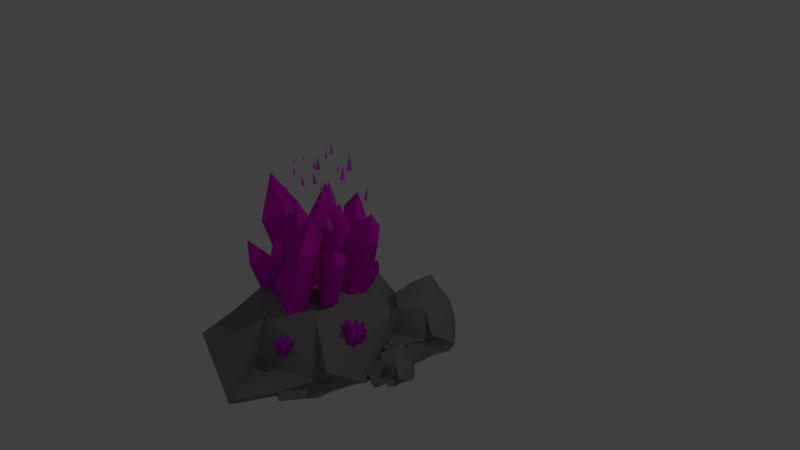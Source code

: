 # Source: ruda.blend  (saved by Blender 2.79.0; exported with 4.5.12 LTS)
import bpy
from mathutils import Matrix  # noqa: F401  (used for matrix-valued properties, if any)

bpy.ops.wm.read_factory_settings(use_empty=True)
scene = bpy.context.scene
scene.name = 'Scene'

# ---- collections
col_collection_1 = bpy.data.collections.new('Collection 1'); scene.collection.children.link(col_collection_1)

# ---- materials (node trees are filled in below, after node groups)
mat_material_004 = bpy.data.materials.new('Material.004')
mat_material_004.alpha_threshold = 0.0
mat_material_004.use_transparent_shadow = False
mat_material_004.diffuse_color = (0.8, 0.07279, 0.7768, 1.0)
mat_material_004.roughness = 0.5
mat_material_002 = bpy.data.materials.new('Material.002')
mat_material_002.alpha_threshold = 0.0
mat_material_002.use_transparent_shadow = False
mat_material_002.diffuse_color = (0.7242, 0.01603, 0.8, 1.0)
mat_material_002.roughness = 0.5
mat_material_001 = bpy.data.materials.new('Material.001')
mat_material_001.alpha_threshold = 0.0
mat_material_001.use_transparent_shadow = False
mat_material_001.diffuse_color = (0.8, 0.007409, 0.6732, 1.0)
mat_material_001.roughness = 0.5
mat_material_003 = bpy.data.materials.new('Material.003')
mat_material_003.alpha_threshold = 0.0
mat_material_003.use_transparent_shadow = False
mat_material_003.diffuse_color = (0.2529, 0.2529, 0.2529, 1.0)
mat_material_003.roughness = 0.5

# ---- material node trees

# ---- world
world_world = bpy.data.worlds.new('World'); scene.world = world_world
world_world.color = (0.05088, 0.05088, 0.05088)
world_world.use_sun_shadow = False
world_world.sun_shadow_jitter_overblur = 0.0
world_world.cycles.sampling_method = 'MANUAL'

# ---- cameras
cam_camera = bpy.data.cameras.new('Camera')
cam_camera.clip_end = 100.0
cam_camera.lens = 35.0
cam_camera.sensor_width = 32.0
cam_camera.sensor_height = 18.0
cam_camera.ortho_scale = 7.314
cam_camera.dof.focus_distance = 0.0
cam_camera.dof.aperture_fstop = 128.0

# ---- lights
light_lamp = bpy.data.lights.new('Lamp', 'POINT')
light_lamp.transmission_factor = 0.0
light_lamp.cutoff_distance = 30.0
light_lamp.energy = 100.0
light_lamp.shadow_buffer_clip_start = 1.001
light_lamp.shadow_soft_size = 0.1
light_lamp.shadow_maximum_resolution = 0.006
light_lamp.use_absolute_resolution = True

# ---- meshes
me_cone_005 = bpy.data.meshes.new('Cone.005')
me_cone_005.from_pydata([(-10.88, -5.744, 8.69), (-10.69, -5.83, 8.743), (-10.72, -6.043, 8.775), (-11.07, -5.727, 9.84), (-10.92, -6.087, 8.741), (-11.02, -5.903, 8.689), (-8.447, -6.668, 7.811), (-8.308, -6.726, 7.842), (-8.327, -6.872, 7.885), (-8.5, -6.554, 8.628), (-8.477, -6.904, 7.879), (-8.551, -6.778, 7.834), (-10.3, -8.32, 7.857), (-10.11, -8.295, 7.89), (-10.03, -8.462, 7.879), (-10.35, -8.58, 8.833), (-10.16, -8.59, 7.839), (-10.33, -8.503, 7.825), (-12.31, -8.305, 8.062), (-12.18, -8.288, 8.086), (-12.12, -8.405, 8.078), (-12.35, -8.488, 8.747), (-12.22, -8.495, 8.05), (-12.33, -8.434, 8.04), (-11.35, -10.14, 8.364), (-11.23, -10.08, 8.379), (-11.14, -10.17, 8.337), (-11.22, -10.45, 8.984), (-11.21, -10.28, 8.297), (-11.34, -10.26, 8.313), (-9.715, -11.19, 8.089), (-9.587, -11.12, 8.096), (-9.478, -11.21, 8.045), (-9.481, -11.51, 8.789), (-9.539, -11.34, 8.006), (-9.686, -11.33, 8.033), (-7.965, -9.936, 7.428), (-7.74, -9.816, 7.441), (-7.558, -9.98, 7.367), (-7.624, -10.44, 8.663), (-7.671, -10.2, 7.308), (-7.922, -10.17, 7.345), (-9.196, -8.715, 8.27), (-8.928, -8.583, 8.279), (-8.721, -8.789, 8.217), (-8.85, -9.171, 9.773), (-8.861, -9.048, 8.17), (-9.154, -9.003, 8.203), (-9.843, -7.294, 8.846), (-9.667, -7.27, 8.875), (-9.596, -7.428, 8.925), (-9.925, -7.196, 9.81), (-9.728, -7.551, 8.926), (-9.881, -7.468, 8.877), (-10.78, -7.257, 10.19), (-10.67, -7.309, 10.22), (-10.7, -7.427, 10.25), (-10.87, -7.184, 10.84), (-10.82, -7.447, 10.23), (-10.87, -7.342, 10.2), (-9.442, -7.904, 9.702), (-9.364, -7.94, 9.721), (-9.378, -8.02, 9.752), (-9.455, -7.797, 10.16), (-9.465, -8.034, 9.753), (-9.504, -7.962, 9.722), (-10.55, -8.778, 9.837), (-10.44, -8.768, 9.852), (-10.4, -8.866, 9.853), (-10.57, -8.875, 10.4), (-10.48, -8.936, 9.839), (-10.57, -8.882, 9.828), (-11.69, -8.694, 9.98), (-11.61, -8.687, 9.991), (-11.58, -8.755, 9.992), (-11.7, -8.762, 10.38), (-11.64, -8.805, 9.981), (-11.7, -8.767, 9.974), (-11.19, -9.747, 10.23), (-11.12, -9.721, 10.24), (-11.08, -9.776, 10.22), (-11.12, -9.9, 10.6), (-11.12, -9.836, 10.2), (-11.19, -9.819, 10.21), (-10.3, -10.41, 10.11), (-10.22, -10.38, 10.11), (-10.17, -10.43, 10.08), (-10.17, -10.57, 10.52), (-10.21, -10.51, 10.06), (-10.29, -10.5, 10.08), (-9.276, -9.792, 9.644), (-9.144, -9.73, 9.643), (-9.047, -9.833, 9.606), (-9.078, -10.03, 10.37), (-9.119, -9.957, 9.586), (-9.261, -9.932, 9.609), (-9.924, -9.017, 10.08), (-9.768, -8.95, 10.07), (-9.658, -9.077, 10.04), (-9.717, -9.212, 10.95), (-9.746, -9.222, 10.03), (-9.911, -9.185, 10.05), (-10.24, -8.162, 10.34), (-10.14, -8.152, 10.35), (-10.1, -8.242, 10.39), (-10.27, -8.055, 10.88), (-10.18, -8.307, 10.4), (-10.27, -8.257, 10.37)], [], [(0, 3, 1), (1, 3, 2), (2, 3, 4), (4, 3, 5), (5, 3, 0), (0, 1, 2, 4, 5), (6, 9, 7), (7, 9, 8), (8, 9, 10), (10, 9, 11), (11, 9, 6), (6, 7, 8, 10, 11), (12, 15, 13), (13, 15, 14), (14, 15, 16), (16, 15, 17), (17, 15, 12), (12, 13, 14, 16, 17), (18, 21, 19), (19, 21, 20), (20, 21, 22), (22, 21, 23), (23, 21, 18), (18, 19, 20, 22, 23), (24, 27, 25), (25, 27, 26), (26, 27, 28), (28, 27, 29), (29, 27, 24), (24, 25, 26, 28, 29), (30, 33, 31), (31, 33, 32), (32, 33, 34), (34, 33, 35), (35, 33, 30), (30, 31, 32, 34, 35), (36, 39, 37), (37, 39, 38), (38, 39, 40), (40, 39, 41), (41, 39, 36), (36, 37, 38, 40, 41), (42, 45, 43), (43, 45, 44), (44, 45, 46), (46, 45, 47), (47, 45, 42), (42, 43, 44, 46, 47), (48, 51, 49), (49, 51, 50), (50, 51, 52), (52, 51, 53), (53, 51, 48), (48, 49, 50, 52, 53), (54, 57, 55), (55, 57, 56), (56, 57, 58), (58, 57, 59), (59, 57, 54), (54, 55, 56, 58, 59), (60, 63, 61), (61, 63, 62), (62, 63, 64), (64, 63, 65), (65, 63, 60), (60, 61, 62, 64, 65), (66, 69, 67), (67, 69, 68), (68, 69, 70), (70, 69, 71), (71, 69, 66), (66, 67, 68, 70, 71), (72, 75, 73), (73, 75, 74), (74, 75, 76), (76, 75, 77), (77, 75, 72), (72, 73, 74, 76, 77), (78, 81, 79), (79, 81, 80), (80, 81, 82), (82, 81, 83), (83, 81, 78), (78, 79, 80, 82, 83), (84, 87, 85), (85, 87, 86), (86, 87, 88), (88, 87, 89), (89, 87, 84), (84, 85, 86, 88, 89), (90, 93, 91), (91, 93, 92), (92, 93, 94), (94, 93, 95), (95, 93, 90), (90, 91, 92, 94, 95), (96, 99, 97), (97, 99, 98), (98, 99, 100), (100, 99, 101), (101, 99, 96), (96, 97, 98, 100, 101), (102, 105, 103), (103, 105, 104), (104, 105, 106), (106, 105, 107), (107, 105, 102), (102, 103, 104, 106, 107)])
me_cone_005.materials.append(mat_material_004)
me_cone_005.use_remesh_preserve_volume = False
me_cone_005.use_remesh_preserve_attributes = False
me_cone_005.use_mirror_vertex_groups = False
me_cone_005.update()
me_cone_002 = bpy.data.meshes.new('Cone.002')
me_cone_002.from_pydata([(0.359, -3.977, -0.2247), (0.5364, -4.127, -0.2505), (0.4541, -4.343, -0.2166), (0.43, -4.145, 0.1804), (0.2259, -4.327, -0.1699), (0.1671, -4.101, -0.1749), (0.1598, -4.05, -1.172), (0.3372, -4.2, -1.198), (0.2549, -4.416, -1.164), (0.02667, -4.399, -1.117), (-0.03209, -4.173, -1.122), (-0.5776, -3.729, -0.06863), (-0.3045, -3.751, -0.005727), (-0.232, -4.022, -0.02474), (-0.5607, -3.993, 0.396), (-0.4602, -4.168, -0.0994), (-0.6739, -3.987, -0.1265), (-0.3063, -3.578, -1.195), (-0.03317, -3.599, -1.132), (0.0394, -3.87, -1.151), (-0.1889, -4.016, -1.226), (-0.4025, -3.835, -1.253), (-0.02932, -2.975, -0.2865), (0.1349, -3.036, -0.2843), (0.1271, -3.21, -0.2577), (0.02344, -3.072, 0.02827), (-0.04183, -3.255, -0.2434), (-0.1385, -3.11, -0.2612), (-0.06103, -3.084, -1.007), (0.1032, -3.146, -1.005), (0.09543, -3.319, -0.9785), (-0.07354, -3.364, -0.9642), (-0.1702, -3.219, -0.982), (0.5515, -3.281, -0.2126), (0.7393, -3.371, -0.2858), (0.717, -3.59, -0.2803), (0.7214, -3.47, 0.1213), (0.5155, -3.636, -0.2038), (0.4132, -3.445, -0.1619), (0.2237, -3.269, -1.068), (0.4114, -3.358, -1.142), (0.3891, -3.578, -1.136), (0.1876, -3.624, -1.06), (0.08535, -3.433, -1.018), (-0.3927, -4.294, -0.5236), (-0.2331, -4.297, -0.5328), (-0.1896, -4.441, -0.5888), (-0.3044, -4.495, -0.3122), (-0.3224, -4.526, -0.6143), (-0.448, -4.436, -0.574), (-0.4239, -4.06, -1.146), (-0.2643, -4.064, -1.155), (-0.2208, -4.207, -1.211), (-0.3536, -4.292, -1.236), (-0.4792, -4.202, -1.196), (-0.5266, -3.16, -0.2981), (-0.3468, -3.106, -0.2735), (-0.2456, -3.259, -0.2278), (-0.4625, -3.202, 0.0537), (-0.3628, -3.408, -0.224), (-0.5364, -3.347, -0.2675), (-0.3828, -3.293, -1.06), (-0.203, -3.239, -1.036), (-0.1018, -3.392, -0.99), (-0.219, -3.541, -0.9863), (-0.3926, -3.479, -1.03), (-0.4156, -3.436, -0.3467), (-0.2805, -3.369, -0.3071), (-0.1821, -3.481, -0.262), (-0.3929, -3.473, -0.05324), (-0.2565, -3.618, -0.2738), (-0.4007, -3.59, -0.3261), (-0.2057, -3.497, -0.9575), (-0.0706, -3.43, -0.9178), (0.02773, -3.542, -0.8727), (-0.0466, -3.679, -0.8845), (-0.1909, -3.651, -0.9369), (0.5408, -4.077, -0.3473), (0.5166, -3.926, -0.32), (0.645, -3.848, -0.3625), (0.7253, -4.008, -0.1256), (0.7486, -3.952, -0.4161), (0.6842, -4.093, -0.4067), (0.3007, -4.008, -0.946), (0.2765, -3.856, -0.9187), (0.4049, -3.779, -0.9612), (0.5085, -3.882, -1.015), (0.4441, -4.024, -1.005), (-0.09955, -4.375, -0.4991), (-0.2216, -4.291, -0.4502), (-0.1669, -4.165, -0.3767), (-0.09364, -4.394, -0.203), (-0.01106, -4.171, -0.3802), (0.03058, -4.301, -0.4558), (-0.09971, -4.049, -1.06), (-0.2218, -3.965, -1.011), (-0.1671, -3.839, -0.9375), (-0.01122, -3.845, -0.941), (0.03042, -3.975, -1.017), (-0.08201, -4.184, -0.2592), (-0.2426, -3.966, -0.2355), (-0.08346, -3.746, -0.2184), (-0.0017, -4.007, 0.2204), (0.1754, -3.828, -0.2314), (0.1763, -4.099, -0.2566), (-0.1054, -4.079, -1.385), (-0.2659, -3.861, -1.361), (-0.1068, -3.641, -1.344), (0.1521, -3.723, -1.357), (0.153, -3.994, -1.382), (0.04868, -3.649, -0.2515), (-0.0595, -3.455, -0.2616), (0.09074, -3.294, -0.2928), (0.163, -3.44, 0.09772), (0.2918, -3.389, -0.3019), (0.2658, -3.608, -0.2764), (-0.03801, -3.745, -1.167), (-0.1462, -3.551, -1.177), (0.004046, -3.39, -1.208), (0.2051, -3.485, -1.217), (0.1791, -3.704, -1.192), (0.2819, -3.821, -0.3393), (0.1805, -3.694, -0.3129), (0.2673, -3.556, -0.3271), (0.3761, -3.695, -0.06951), (0.4224, -3.597, -0.3622), (0.4314, -3.76, -0.3698), (0.1367, -3.798, -1.006), (0.03532, -3.672, -0.9795), (0.1222, -3.533, -0.9937), (0.2773, -3.574, -1.029), (0.2863, -3.737, -1.036), (2.959, -4.496, -1.47), (3.058, -4.627, -1.481), (3.029, -4.724, -1.48), (2.966, -4.559, -1.26), (2.853, -4.668, -1.464), (2.822, -4.581, -1.419), (2.824, -4.534, -2.018), (2.936, -4.617, -1.999), (2.904, -4.746, -1.953), (2.772, -4.721, -1.96), (2.753, -4.654, -1.965), (2.451, -4.368, -1.396), (2.594, -4.378, -1.357), (2.639, -4.53, -1.366), (2.448, -4.491, -1.151), (2.514, -4.629, -1.44), (2.397, -4.537, -1.443), (2.613, -4.294, -1.991), (2.718, -4.287, -1.954), (2.758, -4.467, -1.969), (2.672, -4.503, -2.008), (2.507, -4.412, -2.066), (2.738, -3.954, -1.492), (2.844, -3.997, -1.524), (2.862, -4.126, -1.484), (2.769, -4.016, -1.331), (2.737, -4.111, -1.481), (2.654, -4.047, -1.468), (2.721, -4.022, -1.882), (2.834, -4.063, -1.901), (2.81, -4.147, -1.88), (2.699, -4.195, -1.878), (2.686, -4.085, -1.918), (3.084, -4.099, -1.451), (3.154, -4.181, -1.521), (3.151, -4.275, -1.495), (3.151, -4.232, -1.294), (3.009, -4.321, -1.474), (2.979, -4.233, -1.454), (2.879, -4.119, -1.93), (3.01, -4.136, -1.942), (2.969, -4.286, -1.966), (2.876, -4.331, -1.962), (2.839, -4.183, -1.896), (2.579, -4.693, -1.614), (2.65, -4.678, -1.619), (2.63, -4.736, -1.672), (2.575, -4.791, -1.495), (2.585, -4.796, -1.673), (2.551, -4.751, -1.648), (2.548, -4.573, -1.96), (2.61, -4.536, -1.942), (2.66, -4.649, -2.036), (2.6, -4.674, -2.025), (2.501, -4.575, -2.002), (2.472, -4.093, -1.483), (2.573, -4.038, -1.501), (2.601, -4.104, -1.472), (2.507, -4.082, -1.325), (2.555, -4.21, -1.5), (2.468, -4.187, -1.514), (2.584, -4.116, -1.888), (2.677, -4.102, -1.919), (2.721, -4.183, -1.922), (2.676, -4.282, -1.875), (2.524, -4.214, -1.914), (2.537, -4.199, -1.544), (2.624, -4.145, -1.527), (2.668, -4.215, -1.48), (2.571, -4.199, -1.384), (2.641, -4.286, -1.519), (2.543, -4.32, -1.566), (2.666, -4.232, -1.867), (2.725, -4.225, -1.843), (2.757, -4.272, -1.809), (2.73, -4.301, -1.831), (2.629, -4.323, -1.859), (3.034, -4.536, -1.502), (3.015, -4.491, -1.52), (3.111, -4.41, -1.539), (3.158, -4.554, -1.437), (3.165, -4.488, -1.574), (3.174, -4.543, -1.56), (2.926, -4.515, -1.862), (2.888, -4.452, -1.865), (2.932, -4.416, -1.864), (3.034, -4.433, -1.92), (3.033, -4.566, -1.889), (2.711, -4.728, -1.615), (2.659, -4.653, -1.591), (2.662, -4.606, -1.553), (2.72, -4.68, -1.469), (2.754, -4.596, -1.555), (2.763, -4.675, -1.607), (2.706, -4.525, -1.927), (2.639, -4.509, -1.894), (2.671, -4.463, -1.865), (2.739, -4.445, -1.866), (2.765, -4.514, -1.879), (2.719, -4.603, -1.542), (2.615, -4.521, -1.462), (2.742, -4.398, -1.45), (2.748, -4.523, -1.231), (2.882, -4.406, -1.487), (2.841, -4.565, -1.495), (2.703, -4.531, -2.112), (2.605, -4.457, -2.059), (2.699, -4.32, -2.077), (2.837, -4.363, -2.095), (2.824, -4.524, -2.119), (2.816, -4.332, -1.502), (2.763, -4.202, -1.483), (2.802, -4.132, -1.508), (2.831, -4.23, -1.33), (2.92, -4.202, -1.507), (2.908, -4.335, -1.52), (2.744, -4.372, -1.986), (2.673, -4.277, -1.995), (2.731, -4.198, -2.002), (2.872, -4.237, -2.016), (2.852, -4.346, -1.995), (2.904, -4.429, -1.547), (2.856, -4.349, -1.524), (2.9, -4.272, -1.528), (2.984, -4.348, -1.349), (2.996, -4.296, -1.532), (2.997, -4.383, -1.534), (2.82, -4.399, -1.883), (2.808, -4.313, -1.876), (2.821, -4.269, -1.894), (2.951, -4.314, -1.907), (2.892, -4.358, -1.914), (1.778, -6.383, -1.961), (1.879, -6.445, -2.002), (1.879, -6.518, -2.029), (1.81, -6.48, -1.829), (1.74, -6.525, -2.007), (1.7, -6.486, -1.951), (1.656, -6.293, -2.366), (1.757, -6.328, -2.372), (1.766, -6.435, -2.375), (1.664, -6.446, -2.377), (1.634, -6.405, -2.363), (1.383, -6.434, -1.887), (1.492, -6.418, -1.858), (1.559, -6.508, -1.905), (1.424, -6.583, -1.746), (1.486, -6.584, -1.988), (1.38, -6.548, -1.968), (1.449, -6.187, -2.287), (1.526, -6.167, -2.255), (1.595, -6.275, -2.314), (1.539, -6.31, -2.354), (1.394, -6.271, -2.375), (1.493, -6.061, -1.834), (1.578, -6.057, -1.866), (1.623, -6.151, -1.873), (1.539, -6.139, -1.736), (1.529, -6.171, -1.87), (1.454, -6.15, -1.845), (1.472, -6.006, -2.132), (1.563, -6.003, -2.153), (1.566, -6.071, -2.162), (1.496, -6.13, -2.177), (1.459, -6.048, -2.175), (1.78, -6.09, -1.836), (1.845, -6.111, -1.906), (1.866, -6.182, -1.914), (1.868, -6.207, -1.758), (1.774, -6.252, -1.915), (1.734, -6.204, -1.877), (1.607, -6.022, -2.188), (1.705, -6.0, -2.198), (1.708, -6.105, -2.257), (1.651, -6.158, -2.269), (1.594, -6.084, -2.182), (1.537, -6.565, -2.128), (1.585, -6.537, -2.126), (1.58, -6.567, -2.18), (1.564, -6.665, -2.07), (1.561, -6.618, -2.198), (1.528, -6.602, -2.169), (1.467, -6.399, -2.343), (1.505, -6.364, -2.318), (1.561, -6.403, -2.414), (1.524, -6.438, -2.415), (1.431, -6.4, -2.374), (1.331, -6.22, -1.873), (1.391, -6.154, -1.868), (1.429, -6.2, -1.865), (1.364, -6.246, -1.756), (1.417, -6.275, -1.915), (1.348, -6.276, -1.921), (1.394, -6.1, -2.165), (1.457, -6.061, -2.181), (1.507, -6.105, -2.204), (1.499, -6.195, -2.199), (1.371, -6.174, -2.212), (1.399, -6.26, -1.944), (1.451, -6.208, -1.915), (1.502, -6.257, -1.899), (1.433, -6.295, -1.829), (1.496, -6.301, -1.947), (1.43, -6.334, -1.993), (1.481, -6.166, -2.18), (1.524, -6.153, -2.159), (1.56, -6.187, -2.147), (1.546, -6.207, -2.171), (1.475, -6.238, -2.2), (1.839, -6.383, -1.993), (1.814, -6.353, -1.994), (1.865, -6.27, -1.983), (1.938, -6.384, -1.948), (1.92, -6.301, -2.027), (1.939, -6.34, -2.032), (1.735, -6.298, -2.247), (1.693, -6.263, -2.232), (1.717, -6.229, -2.221), (1.791, -6.202, -2.262), (1.823, -6.3, -2.277), (1.641, -6.558, -2.135), (1.588, -6.526, -2.099), (1.582, -6.504, -2.059), (1.645, -6.563, -2.017), (1.646, -6.475, -2.054), (1.667, -6.512, -2.113), (1.573, -6.339, -2.301), (1.523, -6.352, -2.275), (1.537, -6.321, -2.241), (1.583, -6.293, -2.236), (1.616, -6.33, -2.262), (1.623, -6.492, -2.048), (1.533, -6.482, -1.971), (1.599, -6.372, -1.926), (1.645, -6.514, -1.804), (1.701, -6.335, -1.951), (1.706, -6.45, -2.001), (1.561, -6.293, -2.435), (1.476, -6.28, -2.38), (1.513, -6.161, -2.352), (1.622, -6.153, -2.373), (1.647, -6.259, -2.435), (1.634, -6.296, -1.943), (1.568, -6.226, -1.895), (1.578, -6.162, -1.892), (1.632, -6.27, -1.792), (1.681, -6.183, -1.908), (1.701, -6.272, -1.954), (1.562, -6.21, -2.301), (1.489, -6.16, -2.283), (1.513, -6.091, -2.265), (1.623, -6.081, -2.282), (1.634, -6.165, -2.297), (1.718, -6.33, -1.999), (1.666, -6.292, -1.962), (1.681, -6.229, -1.943), (1.77, -6.309, -1.833), (1.755, -6.222, -1.95), (1.776, -6.28, -1.975), (1.63, -6.238, -2.233), (1.602, -6.185, -2.205), (1.601, -6.147, -2.205), (1.705, -6.144, -2.223), (1.671, -6.185, -2.241), (1.29, -3.095, -0.3857), (1.467, -3.245, -0.4114), (1.385, -3.46, -0.3775), (1.361, -3.263, 0.01943), (1.157, -3.444, -0.3308), (1.098, -3.218, -0.3358), (1.091, -3.168, -1.333), (1.268, -3.317, -1.359), (1.186, -3.533, -1.325), (0.9574, -3.517, -1.278), (0.8987, -3.291, -1.283), (0.3531, -2.847, -0.2296), (0.6262, -2.868, -0.1667), (0.6988, -3.139, -0.1857), (0.3701, -3.111, 0.235), (0.4706, -3.285, -0.2604), (0.2569, -3.105, -0.2875), (0.6245, -2.695, -1.356), (0.8976, -2.717, -1.293), (0.9702, -2.988, -1.312), (0.7419, -3.134, -1.387), (0.5283, -2.953, -1.414), (0.9014, -2.092, -0.4475), (1.066, -2.154, -0.4453), (1.058, -2.327, -0.4186), (0.9542, -2.19, -0.1327), (0.8889, -2.373, -0.4043), (0.7922, -2.227, -0.4222), (0.8697, -2.202, -1.168), (1.034, -2.264, -1.166), (1.026, -2.437, -1.139), (0.8572, -2.482, -1.125), (0.7605, -2.337, -1.143), (1.482, -2.399, -0.3735), (1.67, -2.488, -0.4467), (1.648, -2.708, -0.4413), (1.652, -2.587, -0.03969), (1.446, -2.754, -0.3648), (1.344, -2.563, -0.3229), (1.154, -2.387, -1.229), (1.342, -2.476, -1.303), (1.32, -2.695, -1.297), (1.118, -2.741, -1.221), (1.016, -2.551, -1.179), (0.538, -3.412, -0.6845), (0.6977, -3.415, -0.6937), (0.7412, -3.559, -0.7498), (0.6264, -3.612, -0.4732), (0.6084, -3.644, -0.7753), (0.4828, -3.553, -0.7349), (0.5068, -3.178, -1.307), (0.6665, -3.181, -1.316), (0.71, -3.325, -1.372), (0.5771, -3.41, -1.397), (0.4516, -3.32, -1.357), (0.4042, -2.278, -0.459), (0.5839, -2.224, -0.4345), (0.6852, -2.377, -0.3887), (0.4683, -2.319, -0.1073), (0.568, -2.526, -0.385), (0.3943, -2.464, -0.4284), (0.548, -2.41, -1.221), (0.7278, -2.357, -1.197), (0.829, -2.51, -1.151), (0.7118, -2.658, -1.147), (0.5381, -2.597, -1.191), (0.5152, -2.553, -0.5077), (0.6503, -2.486, -0.468), (0.7486, -2.599, -0.4229), (0.5378, -2.591, -0.2142), (0.6743, -2.735, -0.4347), (0.53, -2.707, -0.4871), (0.7251, -2.615, -1.118), (0.8602, -2.548, -1.079), (0.9585, -2.66, -1.034), (0.8842, -2.797, -1.045), (0.7399, -2.769, -1.098), (1.472, -3.195, -0.5083), (1.447, -3.043, -0.481), (1.576, -2.966, -0.5235), (1.656, -3.125, -0.2865), (1.679, -3.069, -0.577), (1.615, -3.211, -0.5676), (1.232, -3.126, -1.107), (1.207, -2.974, -1.08), (1.336, -2.896, -1.122), (1.439, -3.0, -1.176), (1.375, -3.142, -1.166), (0.8312, -3.493, -0.66), (0.7092, -3.409, -0.6111), (0.7639, -3.283, -0.5377), (0.8371, -3.512, -0.3639), (0.9197, -3.289, -0.5412), (0.9614, -3.419, -0.6168), (0.8311, -3.167, -1.221), (0.709, -3.083, -1.172), (0.7637, -2.957, -1.098), (0.9196, -2.963, -1.102), (0.9612, -3.092, -1.178), (0.8488, -3.302, -0.4202), (0.6882, -3.083, -0.3965), (0.8473, -2.863, -0.3793), (0.9291, -3.125, 0.05943), (1.106, -2.946, -0.3924), (1.107, -3.217, -0.4176), (0.8254, -3.197, -1.546), (0.6649, -2.979, -1.522), (0.824, -2.759, -1.505), (1.083, -2.841, -1.518), (1.084, -3.112, -1.543), (0.9794, -2.767, -0.4124), (0.8713, -2.573, -0.4226), (1.022, -2.412, -0.4537), (1.094, -2.557, -0.06324), (1.223, -2.506, -0.4628), (1.197, -2.726, -0.4373), (0.8928, -2.863, -1.328), (0.7846, -2.669, -1.338), (0.9348, -2.508, -1.369), (1.136, -2.603, -1.378), (1.11, -2.822, -1.353), (1.213, -2.938, -0.5003), (1.111, -2.812, -0.4739), (1.198, -2.674, -0.488), (1.307, -2.813, -0.2305), (1.353, -2.714, -0.5232), (1.362, -2.878, -0.5308), (1.068, -2.916, -1.167), (0.9661, -2.789, -1.14), (1.053, -2.651, -1.155), (1.208, -2.691, -1.19), (1.217, -2.855, -1.197), (0.3872, -5.28, -0.2718), (0.5646, -5.43, -0.2976), (0.4823, -5.645, -0.2637), (0.4582, -5.448, 0.1333), (0.2541, -5.629, -0.217), (0.1953, -5.403, -0.222), (0.188, -5.353, -1.219), (0.3654, -5.502, -1.245), (0.2831, -5.718, -1.211), (0.05486, -5.702, -1.165), (-0.0039, -5.476, -1.17), (-0.5495, -5.032, -0.1157), (-0.2763, -5.053, -0.05284), (-0.2038, -5.324, -0.07186), (-0.5325, -5.296, 0.3488), (-0.432, -5.47, -0.1465), (-0.6457, -5.29, -0.1736), (-0.2781, -4.88, -1.242), (-0.004985, -4.902, -1.179), (0.06759, -5.172, -1.198), (-0.1607, -5.319, -1.273), (-0.3743, -5.138, -1.3), (-0.001136, -4.277, -0.3336), (0.1631, -4.339, -0.3315), (0.1553, -4.512, -0.3048), (0.05162, -4.375, -0.01885), (-0.01365, -4.558, -0.2905), (-0.1103, -4.412, -0.3083), (-0.03285, -4.387, -1.054), (0.1313, -4.449, -1.052), (0.1236, -4.622, -1.026), (-0.04536, -4.667, -1.011), (-0.1421, -4.522, -1.029), (0.5797, -4.584, -0.2597), (0.7674, -4.673, -0.3329), (0.7451, -4.892, -0.3275), (0.7496, -4.772, 0.07415), (0.5436, -4.939, -0.2509), (0.4414, -4.748, -0.209), (0.2519, -4.572, -1.116), (0.4396, -4.661, -1.189), (0.4173, -4.88, -1.183), (0.2158, -4.926, -1.107), (0.1135, -4.736, -1.065), (-0.3645, -5.597, -0.5707), (-0.2049, -5.6, -0.5799), (-0.1614, -5.743, -0.636), (-0.2762, -5.797, -0.3593), (-0.2942, -5.829, -0.6614), (-0.4198, -5.738, -0.6211), (-0.3958, -5.363, -1.193), (-0.2361, -5.366, -1.202), (-0.1926, -5.51, -1.258), (-0.3254, -5.595, -1.283), (-0.451, -5.505, -1.243), (-0.4984, -4.463, -0.3452), (-0.3186, -4.409, -0.3206), (-0.2174, -4.562, -0.2749), (-0.4343, -4.504, 0.006585), (-0.3346, -4.711, -0.2711), (-0.5083, -4.649, -0.3146), (-0.3546, -4.595, -1.107), (-0.1748, -4.541, -1.083), (-0.07359, -4.695, -1.037), (-0.1908, -4.843, -1.033), (-0.3644, -4.782, -1.077), (-0.3874, -4.738, -0.3938), (-0.2523, -4.671, -0.3542), (-0.1539, -4.784, -0.3091), (-0.3647, -4.776, -0.1004), (-0.2283, -4.92, -0.3209), (-0.3725, -4.892, -0.3733), (-0.1775, -4.8, -1.005), (-0.04242, -4.733, -0.9649), (0.05591, -4.845, -0.9198), (-0.01841, -4.982, -0.9316), (-0.1627, -4.954, -0.984), (0.569, -5.38, -0.3944), (0.5448, -5.228, -0.3671), (0.6732, -5.151, -0.4096), (0.7535, -5.31, -0.1727), (0.7768, -5.254, -0.4632), (0.7124, -5.396, -0.4538), (0.3289, -5.311, -0.9931), (0.3047, -5.159, -0.9658), (0.4331, -5.081, -1.008), (0.5367, -5.185, -1.062), (0.4723, -5.327, -1.052), (-0.07136, -5.678, -0.5462), (-0.1934, -5.594, -0.4973), (-0.1387, -5.468, -0.4239), (-0.06546, -5.697, -0.2501), (0.01713, -5.474, -0.4273), (0.05877, -5.604, -0.5029), (-0.07153, -5.352, -1.107), (-0.1936, -5.268, -1.058), (-0.1389, -5.142, -0.9847), (0.01697, -5.147, -0.9881), (0.0586, -5.277, -1.064), (-0.05383, -5.487, -0.3063), (-0.2144, -5.268, -0.2827), (-0.05527, -5.048, -0.2655), (0.02649, -5.31, 0.1733), (0.2036, -5.131, -0.2785), (0.2045, -5.402, -0.3038), (-0.07718, -5.382, -1.432), (-0.2377, -5.163, -1.408), (-0.07863, -4.944, -1.391), (0.1803, -5.026, -1.404), (0.1811, -5.297, -1.43), (0.07686, -4.952, -0.2986), (-0.03132, -4.758, -0.3087), (0.1189, -4.597, -0.3399), (0.1911, -4.742, 0.0506), (0.32, -4.691, -0.349), (0.294, -4.911, -0.3235), (-0.009829, -5.048, -1.214), (-0.118, -4.854, -1.224), (0.03223, -4.693, -1.255), (0.2333, -4.787, -1.264), (0.2073, -5.007, -1.239), (0.3101, -5.123, -0.3864), (0.2087, -4.997, -0.36), (0.2955, -4.858, -0.3742), (0.4043, -4.998, -0.1166), (0.4506, -4.899, -0.4093), (0.4596, -5.063, -0.4169), (0.1649, -5.1, -1.053), (0.0635, -4.974, -1.027), (0.1504, -4.836, -1.041), (0.3055, -4.876, -1.076), (0.3145, -5.04, -1.084)], [], [(0, 3, 1), (1, 3, 2), (2, 3, 4), (4, 3, 5), (5, 3, 0), (1, 2, 8, 7), (6, 7, 8, 9, 10), (4, 5, 10, 9), (2, 4, 9, 8), (0, 1, 7, 6), (5, 0, 6, 10), (11, 14, 12), (12, 14, 13), (13, 14, 15), (15, 14, 16), (16, 14, 11), (12, 13, 19, 18), (17, 18, 19, 20, 21), (15, 16, 21, 20), (13, 15, 20, 19), (11, 12, 18, 17), (16, 11, 17, 21), (22, 25, 23), (23, 25, 24), (24, 25, 26), (26, 25, 27), (27, 25, 22), (23, 24, 30, 29), (28, 29, 30, 31, 32), (26, 27, 32, 31), (24, 26, 31, 30), (22, 23, 29, 28), (27, 22, 28, 32), (33, 36, 34), (34, 36, 35), (35, 36, 37), (37, 36, 38), (38, 36, 33), (34, 35, 41, 40), (39, 40, 41, 42, 43), (37, 38, 43, 42), (35, 37, 42, 41), (33, 34, 40, 39), (38, 33, 39, 43), (44, 47, 45), (45, 47, 46), (46, 47, 48), (48, 47, 49), (49, 47, 44), (45, 46, 52, 51), (50, 51, 52, 53, 54), (48, 49, 54, 53), (46, 48, 53, 52), (44, 45, 51, 50), (49, 44, 50, 54), (55, 58, 56), (56, 58, 57), (57, 58, 59), (59, 58, 60), (60, 58, 55), (56, 57, 63, 62), (61, 62, 63, 64, 65), (59, 60, 65, 64), (57, 59, 64, 63), (55, 56, 62, 61), (60, 55, 61, 65), (66, 69, 67), (67, 69, 68), (68, 69, 70), (70, 69, 71), (71, 69, 66), (67, 68, 74, 73), (72, 73, 74, 75, 76), (70, 71, 76, 75), (68, 70, 75, 74), (66, 67, 73, 72), (71, 66, 72, 76), (77, 80, 78), (78, 80, 79), (79, 80, 81), (81, 80, 82), (82, 80, 77), (78, 79, 85, 84), (83, 84, 85, 86, 87), (81, 82, 87, 86), (79, 81, 86, 85), (77, 78, 84, 83), (82, 77, 83, 87), (88, 91, 89), (89, 91, 90), (90, 91, 92), (92, 91, 93), (93, 91, 88), (89, 90, 96, 95), (94, 95, 96, 97, 98), (92, 93, 98, 97), (90, 92, 97, 96), (88, 89, 95, 94), (93, 88, 94, 98), (99, 102, 100), (100, 102, 101), (101, 102, 103), (103, 102, 104), (104, 102, 99), (100, 101, 107, 106), (105, 106, 107, 108, 109), (103, 104, 109, 108), (101, 103, 108, 107), (99, 100, 106, 105), (104, 99, 105, 109), (110, 113, 111), (111, 113, 112), (112, 113, 114), (114, 113, 115), (115, 113, 110), (111, 112, 118, 117), (116, 117, 118, 119, 120), (114, 115, 120, 119), (112, 114, 119, 118), (110, 111, 117, 116), (115, 110, 116, 120), (121, 124, 122), (122, 124, 123), (123, 124, 125), (125, 124, 126), (126, 124, 121), (122, 123, 129, 128), (127, 128, 129, 130, 131), (125, 126, 131, 130), (123, 125, 130, 129), (121, 122, 128, 127), (126, 121, 127, 131), (132, 135, 133), (133, 135, 134), (134, 135, 136), (136, 135, 137), (137, 135, 132), (133, 134, 140, 139), (138, 139, 140, 141, 142), (136, 137, 142, 141), (134, 136, 141, 140), (132, 133, 139, 138), (137, 132, 138, 142), (143, 146, 144), (144, 146, 145), (145, 146, 147), (147, 146, 148), (148, 146, 143), (144, 145, 151, 150), (149, 150, 151, 152, 153), (147, 148, 153, 152), (145, 147, 152, 151), (143, 144, 150, 149), (148, 143, 149, 153), (154, 157, 155), (155, 157, 156), (156, 157, 158), (158, 157, 159), (159, 157, 154), (155, 156, 162, 161), (160, 161, 162, 163, 164), (158, 159, 164, 163), (156, 158, 163, 162), (154, 155, 161, 160), (159, 154, 160, 164), (165, 168, 166), (166, 168, 167), (167, 168, 169), (169, 168, 170), (170, 168, 165), (166, 167, 173, 172), (171, 172, 173, 174, 175), (169, 170, 175, 174), (167, 169, 174, 173), (165, 166, 172, 171), (170, 165, 171, 175), (176, 179, 177), (177, 179, 178), (178, 179, 180), (180, 179, 181), (181, 179, 176), (177, 178, 184, 183), (182, 183, 184, 185, 186), (180, 181, 186, 185), (178, 180, 185, 184), (176, 177, 183, 182), (181, 176, 182, 186), (187, 190, 188), (188, 190, 189), (189, 190, 191), (191, 190, 192), (192, 190, 187), (188, 189, 195, 194), (193, 194, 195, 196, 197), (191, 192, 197, 196), (189, 191, 196, 195), (187, 188, 194, 193), (192, 187, 193, 197), (198, 201, 199), (199, 201, 200), (200, 201, 202), (202, 201, 203), (203, 201, 198), (199, 200, 206, 205), (204, 205, 206, 207, 208), (202, 203, 208, 207), (200, 202, 207, 206), (198, 199, 205, 204), (203, 198, 204, 208), (209, 212, 210), (210, 212, 211), (211, 212, 213), (213, 212, 214), (214, 212, 209), (210, 211, 217, 216), (215, 216, 217, 218, 219), (213, 214, 219, 218), (211, 213, 218, 217), (209, 210, 216, 215), (214, 209, 215, 219), (220, 223, 221), (221, 223, 222), (222, 223, 224), (224, 223, 225), (225, 223, 220), (221, 222, 228, 227), (226, 227, 228, 229, 230), (224, 225, 230, 229), (222, 224, 229, 228), (220, 221, 227, 226), (225, 220, 226, 230), (231, 234, 232), (232, 234, 233), (233, 234, 235), (235, 234, 236), (236, 234, 231), (232, 233, 239, 238), (237, 238, 239, 240, 241), (235, 236, 241, 240), (233, 235, 240, 239), (231, 232, 238, 237), (236, 231, 237, 241), (242, 245, 243), (243, 245, 244), (244, 245, 246), (246, 245, 247), (247, 245, 242), (243, 244, 250, 249), (248, 249, 250, 251, 252), (246, 247, 252, 251), (244, 246, 251, 250), (242, 243, 249, 248), (247, 242, 248, 252), (253, 256, 254), (254, 256, 255), (255, 256, 257), (257, 256, 258), (258, 256, 253), (254, 255, 261, 260), (259, 260, 261, 262, 263), (257, 258, 263, 262), (255, 257, 262, 261), (253, 254, 260, 259), (258, 253, 259, 263), (264, 267, 265), (265, 267, 266), (266, 267, 268), (268, 267, 269), (269, 267, 264), (265, 266, 272, 271), (270, 271, 272, 273, 274), (268, 269, 274, 273), (266, 268, 273, 272), (264, 265, 271, 270), (269, 264, 270, 274), (275, 278, 276), (276, 278, 277), (277, 278, 279), (279, 278, 280), (280, 278, 275), (276, 277, 283, 282), (281, 282, 283, 284, 285), (279, 280, 285, 284), (277, 279, 284, 283), (275, 276, 282, 281), (280, 275, 281, 285), (286, 289, 287), (287, 289, 288), (288, 289, 290), (290, 289, 291), (291, 289, 286), (287, 288, 294, 293), (292, 293, 294, 295, 296), (290, 291, 296, 295), (288, 290, 295, 294), (286, 287, 293, 292), (291, 286, 292, 296), (297, 300, 298), (298, 300, 299), (299, 300, 301), (301, 300, 302), (302, 300, 297), (298, 299, 305, 304), (303, 304, 305, 306, 307), (301, 302, 307, 306), (299, 301, 306, 305), (297, 298, 304, 303), (302, 297, 303, 307), (308, 311, 309), (309, 311, 310), (310, 311, 312), (312, 311, 313), (313, 311, 308), (309, 310, 316, 315), (314, 315, 316, 317, 318), (312, 313, 318, 317), (310, 312, 317, 316), (308, 309, 315, 314), (313, 308, 314, 318), (319, 322, 320), (320, 322, 321), (321, 322, 323), (323, 322, 324), (324, 322, 319), (320, 321, 327, 326), (325, 326, 327, 328, 329), (323, 324, 329, 328), (321, 323, 328, 327), (319, 320, 326, 325), (324, 319, 325, 329), (330, 333, 331), (331, 333, 332), (332, 333, 334), (334, 333, 335), (335, 333, 330), (331, 332, 338, 337), (336, 337, 338, 339, 340), (334, 335, 340, 339), (332, 334, 339, 338), (330, 331, 337, 336), (335, 330, 336, 340), (341, 344, 342), (342, 344, 343), (343, 344, 345), (345, 344, 346), (346, 344, 341), (342, 343, 349, 348), (347, 348, 349, 350, 351), (345, 346, 351, 350), (343, 345, 350, 349), (341, 342, 348, 347), (346, 341, 347, 351), (352, 355, 353), (353, 355, 354), (354, 355, 356), (356, 355, 357), (357, 355, 352), (353, 354, 360, 359), (358, 359, 360, 361, 362), (356, 357, 362, 361), (354, 356, 361, 360), (352, 353, 359, 358), (357, 352, 358, 362), (363, 366, 364), (364, 366, 365), (365, 366, 367), (367, 366, 368), (368, 366, 363), (364, 365, 371, 370), (369, 370, 371, 372, 373), (367, 368, 373, 372), (365, 367, 372, 371), (363, 364, 370, 369), (368, 363, 369, 373), (374, 377, 375), (375, 377, 376), (376, 377, 378), (378, 377, 379), (379, 377, 374), (375, 376, 382, 381), (380, 381, 382, 383, 384), (378, 379, 384, 383), (376, 378, 383, 382), (374, 375, 381, 380), (379, 374, 380, 384), (385, 388, 386), (386, 388, 387), (387, 388, 389), (389, 388, 390), (390, 388, 385), (386, 387, 393, 392), (391, 392, 393, 394, 395), (389, 390, 395, 394), (387, 389, 394, 393), (385, 386, 392, 391), (390, 385, 391, 395), (396, 399, 397), (397, 399, 398), (398, 399, 400), (400, 399, 401), (401, 399, 396), (397, 398, 404, 403), (402, 403, 404, 405, 406), (400, 401, 406, 405), (398, 400, 405, 404), (396, 397, 403, 402), (401, 396, 402, 406), (407, 410, 408), (408, 410, 409), (409, 410, 411), (411, 410, 412), (412, 410, 407), (408, 409, 415, 414), (413, 414, 415, 416, 417), (411, 412, 417, 416), (409, 411, 416, 415), (407, 408, 414, 413), (412, 407, 413, 417), (418, 421, 419), (419, 421, 420), (420, 421, 422), (422, 421, 423), (423, 421, 418), (419, 420, 426, 425), (424, 425, 426, 427, 428), (422, 423, 428, 427), (420, 422, 427, 426), (418, 419, 425, 424), (423, 418, 424, 428), (429, 432, 430), (430, 432, 431), (431, 432, 433), (433, 432, 434), (434, 432, 429), (430, 431, 437, 436), (435, 436, 437, 438, 439), (433, 434, 439, 438), (431, 433, 438, 437), (429, 430, 436, 435), (434, 429, 435, 439), (440, 443, 441), (441, 443, 442), (442, 443, 444), (444, 443, 445), (445, 443, 440), (441, 442, 448, 447), (446, 447, 448, 449, 450), (444, 445, 450, 449), (442, 444, 449, 448), (440, 441, 447, 446), (445, 440, 446, 450), (451, 454, 452), (452, 454, 453), (453, 454, 455), (455, 454, 456), (456, 454, 451), (452, 453, 459, 458), (457, 458, 459, 460, 461), (455, 456, 461, 460), (453, 455, 460, 459), (451, 452, 458, 457), (456, 451, 457, 461), (462, 465, 463), (463, 465, 464), (464, 465, 466), (466, 465, 467), (467, 465, 462), (463, 464, 470, 469), (468, 469, 470, 471, 472), (466, 467, 472, 471), (464, 466, 471, 470), (462, 463, 469, 468), (467, 462, 468, 472), (473, 476, 474), (474, 476, 475), (475, 476, 477), (477, 476, 478), (478, 476, 473), (474, 475, 481, 480), (479, 480, 481, 482, 483), (477, 478, 483, 482), (475, 477, 482, 481), (473, 474, 480, 479), (478, 473, 479, 483), (484, 487, 485), (485, 487, 486), (486, 487, 488), (488, 487, 489), (489, 487, 484), (485, 486, 492, 491), (490, 491, 492, 493, 494), (488, 489, 494, 493), (486, 488, 493, 492), (484, 485, 491, 490), (489, 484, 490, 494), (495, 498, 496), (496, 498, 497), (497, 498, 499), (499, 498, 500), (500, 498, 495), (496, 497, 503, 502), (501, 502, 503, 504, 505), (499, 500, 505, 504), (497, 499, 504, 503), (495, 496, 502, 501), (500, 495, 501, 505), (506, 509, 507), (507, 509, 508), (508, 509, 510), (510, 509, 511), (511, 509, 506), (507, 508, 514, 513), (512, 513, 514, 515, 516), (510, 511, 516, 515), (508, 510, 515, 514), (506, 507, 513, 512), (511, 506, 512, 516), (517, 520, 518), (518, 520, 519), (519, 520, 521), (521, 520, 522), (522, 520, 517), (518, 519, 525, 524), (523, 524, 525, 526, 527), (521, 522, 527, 526), (519, 521, 526, 525), (517, 518, 524, 523), (522, 517, 523, 527), (528, 531, 529), (529, 531, 530), (530, 531, 532), (532, 531, 533), (533, 531, 528), (529, 530, 536, 535), (534, 535, 536, 537, 538), (532, 533, 538, 537), (530, 532, 537, 536), (528, 529, 535, 534), (533, 528, 534, 538), (539, 542, 540), (540, 542, 541), (541, 542, 543), (543, 542, 544), (544, 542, 539), (540, 541, 547, 546), (545, 546, 547, 548, 549), (543, 544, 549, 548), (541, 543, 548, 547), (539, 540, 546, 545), (544, 539, 545, 549), (550, 553, 551), (551, 553, 552), (552, 553, 554), (554, 553, 555), (555, 553, 550), (551, 552, 558, 557), (556, 557, 558, 559, 560), (554, 555, 560, 559), (552, 554, 559, 558), (550, 551, 557, 556), (555, 550, 556, 560), (561, 564, 562), (562, 564, 563), (563, 564, 565), (565, 564, 566), (566, 564, 561), (562, 563, 569, 568), (567, 568, 569, 570, 571), (565, 566, 571, 570), (563, 565, 570, 569), (561, 562, 568, 567), (566, 561, 567, 571), (572, 575, 573), (573, 575, 574), (574, 575, 576), (576, 575, 577), (577, 575, 572), (573, 574, 580, 579), (578, 579, 580, 581, 582), (576, 577, 582, 581), (574, 576, 581, 580), (572, 573, 579, 578), (577, 572, 578, 582), (583, 586, 584), (584, 586, 585), (585, 586, 587), (587, 586, 588), (588, 586, 583), (584, 585, 591, 590), (589, 590, 591, 592, 593), (587, 588, 593, 592), (585, 587, 592, 591), (583, 584, 590, 589), (588, 583, 589, 593), (594, 597, 595), (595, 597, 596), (596, 597, 598), (598, 597, 599), (599, 597, 594), (595, 596, 602, 601), (600, 601, 602, 603, 604), (598, 599, 604, 603), (596, 598, 603, 602), (594, 595, 601, 600), (599, 594, 600, 604), (605, 608, 606), (606, 608, 607), (607, 608, 609), (609, 608, 610), (610, 608, 605), (606, 607, 613, 612), (611, 612, 613, 614, 615), (609, 610, 615, 614), (607, 609, 614, 613), (605, 606, 612, 611), (610, 605, 611, 615), (616, 619, 617), (617, 619, 618), (618, 619, 620), (620, 619, 621), (621, 619, 616), (617, 618, 624, 623), (622, 623, 624, 625, 626), (620, 621, 626, 625), (618, 620, 625, 624), (616, 617, 623, 622), (621, 616, 622, 626), (627, 630, 628), (628, 630, 629), (629, 630, 631), (631, 630, 632), (632, 630, 627), (628, 629, 635, 634), (633, 634, 635, 636, 637), (631, 632, 637, 636), (629, 631, 636, 635), (627, 628, 634, 633), (632, 627, 633, 637), (638, 641, 639), (639, 641, 640), (640, 641, 642), (642, 641, 643), (643, 641, 638), (639, 640, 646, 645), (644, 645, 646, 647, 648), (642, 643, 648, 647), (640, 642, 647, 646), (638, 639, 645, 644), (643, 638, 644, 648), (649, 652, 650), (650, 652, 651), (651, 652, 653), (653, 652, 654), (654, 652, 649), (650, 651, 657, 656), (655, 656, 657, 658, 659), (653, 654, 659, 658), (651, 653, 658, 657), (649, 650, 656, 655), (654, 649, 655, 659)])
me_cone_002.materials.append(mat_material_002)
me_cone_002.use_remesh_preserve_volume = False
me_cone_002.use_remesh_preserve_attributes = False
me_cone_002.use_mirror_vertex_groups = False
me_cone_002.update()
me_cone = bpy.data.meshes.new('Cone')
me_cone.from_pydata([(0.3712, -3.969, -0.2162), (0.5556, -4.211, -0.237), (0.501, -4.39, -0.2348), (0.3851, -4.086, 0.1723), (0.1753, -4.287, -0.205), (0.1172, -4.126, -0.1213), (0.1218, -4.039, -1.232), (0.3287, -4.193, -1.197), (0.2701, -4.432, -1.112), (0.02573, -4.385, -1.125), (-0.009595, -4.262, -1.134), (-0.5711, -3.732, -0.07929), (-0.3059, -3.75, -0.007495), (-0.2209, -4.032, -0.02383), (-0.5754, -3.958, 0.3756), (-0.4539, -4.215, -0.1599), (-0.6695, -4.045, -0.1662), (-0.2707, -3.594, -1.183), (-0.07604, -3.581, -1.114), (-0.001022, -3.914, -1.142), (-0.16, -3.982, -1.214), (-0.4663, -3.813, -1.321), (-0.03799, -2.964, -0.2571), (0.1579, -3.043, -0.3161), (0.1919, -3.282, -0.2427), (0.01843, -3.079, 0.04053), (-0.03925, -3.255, -0.2376), (-0.1946, -3.137, -0.2133), (-0.07045, -3.089, -0.9812), (0.1407, -3.166, -1.016), (0.09502, -3.322, -0.9769), (-0.1102, -3.41, -0.9729), (-0.1345, -3.207, -1.046), (0.6027, -3.232, -0.1811), (0.7332, -3.385, -0.3116), (0.728, -3.559, -0.2636), (0.7271, -3.479, 0.1108), (0.465, -3.645, -0.224), (0.4087, -3.48, -0.1867), (0.2235, -3.269, -1.068), (0.467, -3.301, -1.092), (0.3899, -3.579, -1.136), (0.2183, -3.662, -1.129), (0.1485, -3.387, -1.005), (-0.3324, -4.334, -0.4826), (-0.2013, -4.305, -0.4934), (-0.2387, -4.413, -0.5918), (-0.3406, -4.516, -0.2627), (-0.3218, -4.525, -0.5921), (-0.3845, -4.441, -0.5459), (-0.3895, -4.112, -1.125), (-0.2757, -4.043, -1.091), (-0.1825, -4.251, -1.265), (-0.2945, -4.299, -1.246), (-0.4775, -4.115, -1.202), (-0.5318, -3.221, -0.2401), (-0.344, -3.119, -0.2741), (-0.2919, -3.242, -0.2209), (-0.4655, -3.2, 0.05252), (-0.3778, -3.437, -0.272), (-0.5381, -3.396, -0.2985), (-0.3242, -3.263, -0.9905), (-0.1505, -3.238, -1.048), (-0.06976, -3.388, -1.054), (-0.1525, -3.571, -0.9667), (-0.4349, -3.446, -1.039), (-0.4109, -3.418, -0.3543), (-0.249, -3.319, -0.3227), (-0.1673, -3.447, -0.2341), (-0.3478, -3.418, -0.05658), (-0.2178, -3.579, -0.3064), (-0.3993, -3.643, -0.3953), (-0.1724, -3.479, -0.9532), (-0.0616, -3.465, -0.9084), (-0.002655, -3.553, -0.8454), (-0.05217, -3.606, -0.8862), (-0.2406, -3.648, -0.9379), (0.5108, -4.042, -0.2761), (0.4754, -3.96, -0.3086), (0.6534, -3.809, -0.3443), (0.7412, -4.076, -0.1552), (0.7535, -3.954, -0.4089), (0.77, -4.055, -0.3837), (0.3105, -4.003, -0.943), (0.2405, -3.887, -0.9483), (0.3223, -3.82, -0.9478), (0.5111, -3.852, -1.05), (0.5092, -4.099, -0.9939), (-0.08851, -4.398, -0.4859), (-0.185, -4.26, -0.4411), (-0.1789, -4.173, -0.3704), (-0.07194, -4.309, -0.2151), (-0.007695, -4.154, -0.3734), (0.008583, -4.3, -0.4705), (-0.09742, -4.023, -1.063), (-0.2218, -3.994, -1.002), (-0.163, -3.907, -0.9479), (-0.03559, -3.875, -0.9511), (0.01241, -4.001, -0.974), (-0.07341, -4.168, -0.3504), (-0.2669, -4.014, -0.2013), (-0.03089, -3.786, -0.179), (-0.01887, -4.019, 0.2263), (0.2295, -3.802, -0.2482), (0.1522, -4.096, -0.2637), (-0.1021, -4.034, -1.406), (-0.2849, -3.896, -1.309), (-0.1097, -3.642, -1.341), (0.1462, -3.722, -1.375), (0.1206, -4.021, -1.42), (0.1057, -3.665, -0.2763), (0.007443, -3.424, -0.2408), (0.07962, -3.293, -0.286), (0.134, -3.475, 0.04272), (0.2995, -3.424, -0.2854), (0.2777, -3.669, -0.309), (-0.02754, -3.739, -1.173), (-0.1586, -3.563, -1.19), (-0.05098, -3.415, -1.202), (0.2099, -3.489, -1.228), (0.1729, -3.69, -1.19), (0.2698, -3.845, -0.359), (0.1811, -3.696, -0.3165), (0.2624, -3.553, -0.3244), (0.4184, -3.694, 0.008566), (0.4393, -3.597, -0.3315), (0.4421, -3.758, -0.3356), (0.114, -3.789, -0.9823), (0.09076, -3.629, -0.9696), (0.116, -3.547, -1.003), (0.3573, -3.631, -1.026), (0.2473, -3.712, -1.039)], [], [(0, 3, 1), (1, 3, 2), (2, 3, 4), (4, 3, 5), (5, 3, 0), (1, 2, 8, 7), (6, 7, 8, 9, 10), (4, 5, 10, 9), (2, 4, 9, 8), (0, 1, 7, 6), (5, 0, 6, 10), (11, 14, 12), (12, 14, 13), (13, 14, 15), (15, 14, 16), (16, 14, 11), (12, 13, 19, 18), (17, 18, 19, 20, 21), (15, 16, 21, 20), (13, 15, 20, 19), (11, 12, 18, 17), (16, 11, 17, 21), (22, 25, 23), (23, 25, 24), (24, 25, 26), (26, 25, 27), (27, 25, 22), (23, 24, 30, 29), (28, 29, 30, 31, 32), (26, 27, 32, 31), (24, 26, 31, 30), (22, 23, 29, 28), (27, 22, 28, 32), (33, 36, 34), (34, 36, 35), (35, 36, 37), (37, 36, 38), (38, 36, 33), (34, 35, 41, 40), (39, 40, 41, 42, 43), (37, 38, 43, 42), (35, 37, 42, 41), (33, 34, 40, 39), (38, 33, 39, 43), (44, 47, 45), (45, 47, 46), (46, 47, 48), (48, 47, 49), (49, 47, 44), (45, 46, 52, 51), (50, 51, 52, 53, 54), (48, 49, 54, 53), (46, 48, 53, 52), (44, 45, 51, 50), (49, 44, 50, 54), (55, 58, 56), (56, 58, 57), (57, 58, 59), (59, 58, 60), (60, 58, 55), (56, 57, 63, 62), (61, 62, 63, 64, 65), (59, 60, 65, 64), (57, 59, 64, 63), (55, 56, 62, 61), (60, 55, 61, 65), (66, 69, 67), (67, 69, 68), (68, 69, 70), (70, 69, 71), (71, 69, 66), (67, 68, 74, 73), (72, 73, 74, 75, 76), (70, 71, 76, 75), (68, 70, 75, 74), (66, 67, 73, 72), (71, 66, 72, 76), (77, 80, 78), (78, 80, 79), (79, 80, 81), (81, 80, 82), (82, 80, 77), (78, 79, 85, 84), (83, 84, 85, 86, 87), (81, 82, 87, 86), (79, 81, 86, 85), (77, 78, 84, 83), (82, 77, 83, 87), (88, 91, 89), (89, 91, 90), (90, 91, 92), (92, 91, 93), (93, 91, 88), (89, 90, 96, 95), (94, 95, 96, 97, 98), (92, 93, 98, 97), (90, 92, 97, 96), (88, 89, 95, 94), (93, 88, 94, 98), (99, 102, 100), (100, 102, 101), (101, 102, 103), (103, 102, 104), (104, 102, 99), (100, 101, 107, 106), (105, 106, 107, 108, 109), (103, 104, 109, 108), (101, 103, 108, 107), (99, 100, 106, 105), (104, 99, 105, 109), (110, 113, 111), (111, 113, 112), (112, 113, 114), (114, 113, 115), (115, 113, 110), (111, 112, 118, 117), (116, 117, 118, 119, 120), (114, 115, 120, 119), (112, 114, 119, 118), (110, 111, 117, 116), (115, 110, 116, 120), (121, 124, 122), (122, 124, 123), (123, 124, 125), (125, 124, 126), (126, 124, 121), (122, 123, 129, 128), (127, 128, 129, 130, 131), (125, 126, 131, 130), (123, 125, 130, 129), (121, 122, 128, 127), (126, 121, 127, 131)])
me_cone.materials.append(mat_material_001)
me_cone.use_remesh_preserve_volume = False
me_cone.use_remesh_preserve_attributes = False
me_cone.use_mirror_vertex_groups = False
me_cone.update()
me_icosphere = bpy.data.meshes.new('Icosphere')
me_icosphere.from_pydata([(0.08653, -0.7966, 0.1488), (-0.7659, -0.491, 0.4522), (-0.6905, 0.8581, 0.6911), (0.2288, 1.339, 0.3934), (1.007, -0.4442, 0.388), (0.03264, -0.01277, 0.9467), (0.9077, -0.2554, 0.1469), (0.3239, -1.363, 0.0748), (0.5627, -0.8441, 0.06132), (-0.9381, -0.3118, 0.02906), (-0.8683, -0.9437, 0.2397), (-0.6777, 1.199, 0.1136), (0.5429, 1.213, -0.009439), (0.867, -0.4378, 0.2039), (-0.007012, -0.5649, 0.6833), (-0.881, -0.07368, 0.3966), (-0.2504, 1.377, 0.5923), (0.6735, 0.8661, 0.4563), (-0.09005, -0.5445, 0.7499), (0.503, -0.1761, 0.7266), (-0.426, -0.3089, 0.8508), (-0.1901, 1.012, 1.08), (0.1238, 0.9095, 0.8335), (1.192, 0.6024, -0.02307), (1.094, 0.299, -0.004905), (0.8794, 0.3801, 0.1164), (0.9267, 0.6207, 0.2189), (1.168, 0.7719, 0.09979), (1.384, 0.3324, 0.09076), (1.107, 0.505, 0.2444), (1.337, 0.447, 0.05084), (1.224, 0.09124, 0.022), (1.245, 0.2747, 0.01661), (0.8393, 0.4244, 0.003706), (0.8213, 0.2349, 0.08797), (0.9146, 0.7212, 0.04437), (1.254, 0.7267, -0.00483), (1.021, 0.6927, -0.02544), (1.354, 0.3982, 0.007192), (1.125, 0.3864, 0.199), (0.8494, 0.4806, 0.08428), (1.044, 0.7924, 0.1694), (1.294, 0.6271, 0.115), (1.038, 0.3555, 0.1845), (1.229, 0.4397, 0.1752), (0.9777, 0.4256, 0.2249), (1.089, 0.7098, 0.3234), (1.14, 0.6445, 0.2248), (0.9659, 1.462, 0.07327), (0.7658, 0.845, 0.2166), (0.326, 1.004, 0.3912), (0.3941, 1.488, 0.5385), (0.8723, 1.748, 0.3672), (1.264, 1.005, 0.3542), (0.7488, 1.253, 0.6476), (1.204, 1.129, 0.2382), (1.295, 1.403, 0.0623), (0.9164, 0.5266, 0.1967), (1.024, 0.8156, 0.189), (0.2385, 1.096, 0.1704), (0.2602, 0.7582, 0.2916), (0.3945, 1.67, 0.2289), (0.3389, 1.366, 0.1224), (1.037, 1.678, 0.1581), (0.6246, 1.654, 0.1285), (1.194, 1.034, 0.2443), (0.7393, 0.9762, 0.5202), (0.2663, 1.218, 0.3552), (0.6239, 1.772, 0.4777), (1.107, 1.494, 0.3994), (0.6699, 0.9723, 0.542), (0.9928, 1.159, 0.5286), (0.5065, 1.098, 0.6), (0.6669, 1.588, 0.7418), (0.8176, 1.519, 0.6), (0.4226, 1.764, -0.02869), (0.5308, 1.738, -0.02869), (0.4414, 1.63, -0.02869), (0.6456, 1.687, -0.02869), (0.8927, 1.536, -0.02869), (0.899, 1.706, -0.02869), (0.9658, 1.418, -0.02869), (0.2006, 1.408, -0.02869), (0.4205, 1.55, -0.02869), (1.199, 1.127, -0.02869), (1.27, 1.332, -0.02869), (1.029, 1.369, -0.02869), (0.2444, 1.058, -0.02869), (0.1609, 1.338, -0.02869), (1.167, 0.7618, -0.02869), (1.157, 0.7474, -0.02869), (0.6104, 1.092, -0.02869), (0.9833, 0.4005, -0.02869), (0.5314, 1.171, -0.02869), (0.9071, 0.8867, -0.02869), (0.8621, 0.7713, -0.02869), (0.7822, 0.6294, -0.02869), (0.6068, 0.6971, -0.02869), (0.2472, 1.018, -0.02869), (0.2556, 1.203, -0.02869), (0.5288, 1.215, -0.02869), (1.376, 0.5918, -0.02869), (1.396, 0.5157, -0.02869), (1.307, 0.6746, -0.02869), (1.378, 0.5343, -0.02869), (1.338, 0.4393, -0.02869), (1.217, 0.5999, -0.02869), (1.196, 0.5982, -0.02869), (1.236, 0.7308, -0.02869), (1.021, 0.6937, -0.02869), (1.189, 0.6061, -0.02869), (1.193, 0.6001, -0.02869), (1.019, 0.6951, -0.02869), (0.9155, 0.7513, -0.02869), (0.9355, 0.7186, -0.02869), (0.9092, 0.5577, -0.02869), (0.9086, 0.5548, -0.02869), (0.9092, 0.5557, -0.02869), (0.907, 0.5516, -0.02869), (0.8221, 0.4684, -0.02869), (0.834, 0.4204, -0.02869), (1.334, 0.3189, -0.02869), (1.277, 0.246, -0.02869), (1.222, 0.2929, -0.02869), (1.203, 0.1545, -0.02869), (1.194, 0.1157, -0.02869), (-0.656, 1.172, -0.02869), (-0.6578, 1.249, -0.02869), (-0.3096, 1.19, -0.02869), (1.052, 0.1043, -0.02869), (-0.1938, 1.199, -0.02869), (-0.2273, 1.197, -0.02869), (-0.7766, 0.7592, -0.02869), (-0.7999, 0.6397, -0.02869), (-0.8132, 0.5625, -0.02869), (-0.9623, -0.2012, -0.02869), (-0.8625, 0.2267, -0.02869), (-0.9337, -0.324, -0.02869), (0.9547, 0.2108, -0.02869), (0.8207, 0.3358, -0.02869), (0.9989, 0.04961, -0.02869), (0.9031, -0.2519, -0.02869), (0.8783, -0.4852, -0.02869), (0.6151, -0.8646, -0.02869), (0.5139, -0.8166, -0.02869), (0.304, -1.256, -0.02869), (0.2621, -1.317, -0.02869), (-0.5831, -0.9936, -0.02869), (-0.882, -0.7299, -0.02869)], [(139, 134)], [(0, 13, 18), (1, 14, 20), (2, 15, 21), (3, 16, 22), (4, 17, 19), (19, 22, 5), (19, 17, 22), (17, 3, 22), (22, 21, 5), (22, 16, 21), (16, 2, 21), (21, 20, 5), (21, 15, 20), (15, 1, 20), (20, 18, 5), (20, 14, 18), (14, 0, 18), (18, 19, 5), (18, 13, 19), (13, 4, 19), (12, 3, 17), (11, 2, 16), (9, 1, 15), (10, 14, 1), (10, 7, 14), (7, 0, 14), (8, 13, 0), (8, 6, 13), (6, 4, 13), (12, 99, 130, 3), (12, 100, 99), (11, 132, 133, 2), (11, 126, 132), (9, 10, 1), (9, 137, 148, 10), (7, 8, 0), (7, 145, 144, 8), (6, 140, 129, 4), (6, 141, 140), (23, 110, 108, 36), (23, 36, 103, 106), (24, 38, 43), (25, 39, 45), (26, 40, 46), (27, 41, 47), (28, 42, 44), (44, 47, 29), (44, 42, 47), (42, 27, 47), (47, 46, 29), (47, 41, 46), (41, 26, 46), (46, 45, 29), (46, 40, 45), (40, 25, 45), (45, 43, 29), (45, 39, 43), (39, 24, 43), (43, 44, 29), (43, 38, 44), (38, 28, 44), (36, 27, 42), (37, 41, 27), (37, 35, 41), (35, 26, 41), (33, 25, 40), (34, 39, 25), (34, 31, 39), (31, 24, 39), (32, 38, 24), (32, 30, 38), (30, 28, 38), (36, 37, 27), (36, 108, 109, 37), (35, 115, 117, 26), (35, 114, 115), (33, 34, 25), (33, 120, 139, 34), (31, 32, 24), (31, 124, 123, 32), (30, 104, 102, 28), (30, 105, 104), (48, 79, 80, 63), (48, 63, 56), (49, 65, 70), (50, 66, 72), (51, 67, 73), (52, 68, 74), (53, 69, 71), (71, 74, 54), (71, 69, 74), (69, 52, 74), (74, 73, 54), (74, 68, 73), (68, 51, 73), (73, 72, 54), (73, 67, 72), (67, 50, 72), (72, 70, 54), (72, 66, 70), (66, 49, 70), (70, 71, 54), (70, 65, 71), (65, 53, 71), (56, 69, 53), (56, 63, 69), (63, 52, 69), (64, 68, 52), (64, 61, 68), (61, 51, 68), (62, 67, 51), (62, 59, 67), (59, 50, 67), (60, 66, 50), (60, 57, 66), (57, 49, 66), (58, 65, 49), (58, 55, 65), (55, 53, 65), (63, 64, 52), (63, 80, 78, 64), (61, 62, 51), (61, 77, 83, 62), (59, 60, 50), (59, 87, 98, 60), (57, 58, 49), (57, 95, 94, 58), (55, 56, 53), (55, 84, 85, 56), (125, 124, 31), (116, 118, 33, 40), (127, 126, 11), (139, 138, 34), (86, 81, 48), (101, 103, 36, 42), (109, 112, 37), (111, 110, 23), (76, 75, 61, 64), (83, 82, 62), (118, 119, 33), (147, 146, 7, 10), (85, 86, 48, 56), (98, 97, 60), (143, 142, 6, 8), (93, 100, 12), (134, 136, 9, 15), (82, 88, 59, 62), (131, 128, 11, 16), (91, 93, 12), (112, 113, 35, 37), (88, 87, 59), (78, 76, 64), (122, 121, 30, 32), (121, 105, 30), (129, 92, 17, 4), (128, 127, 11), (144, 143, 8), (146, 145, 7), (81, 79, 48), (106, 107, 23), (130, 131, 16, 3), (97, 96, 57, 60), (94, 90, 58), (138, 125, 31, 34), (89, 84, 55), (117, 116, 40, 26), (142, 141, 6), (96, 95, 57), (119, 120, 33), (113, 114, 35), (75, 77, 61), (135, 137, 9), (123, 122, 32), (90, 89, 55, 58), (136, 135, 9), (148, 147, 10), (102, 101, 42, 28), (133, 134, 15, 2), (92, 91, 12, 17), (107, 111, 23)])
me_icosphere.materials.append(mat_material_003)
me_icosphere.use_remesh_preserve_volume = False
me_icosphere.use_remesh_preserve_attributes = False
me_icosphere.use_mirror_vertex_groups = False
me_icosphere.update()

# ---- objects
ob_cone = bpy.data.objects.new('Cone', me_cone_005)
ob_coneup_002 = bpy.data.objects.new('ConeUP.002', me_cone_002)
ob_coneup = bpy.data.objects.new('ConeUP', me_cone)
ob_stone = bpy.data.objects.new('Stone', me_icosphere)
ob_lamp = bpy.data.objects.new('Lamp', light_lamp)
ob_camera = bpy.data.objects.new('Camera', cam_camera)

# ---- transforms, parenting, visibility, modifiers, constraints
ob_cone.location = (1.938, 1.215, -0.7538)
ob_cone.scale = (0.2084, 0.2084, 0.2084)
ob_cone.lineart.crease_threshold = 0.0
ob_coneup_002.location = (-0.237, 0.8032, 0.1402)
ob_coneup_002.rotation_euler = (-0.05204, 0.1028, -0.01811)
ob_coneup_002.scale = (0.3699, 0.3699, 0.3699)
ob_coneup_002.lineart.crease_threshold = 0.0
ob_coneup.location = (-0.1634, 3.032, 0.8055)
ob_coneup.lineart.crease_threshold = 0.0
ob_stone.location = (-0.09631, -1.026, -1.026)
ob_stone.lineart.crease_threshold = 0.0
ob_lamp.location = (4.076, 1.005, 5.904)
ob_lamp.rotation_euler = (0.6503, 0.05522, 1.866)
ob_lamp.lock_rotations_4d = False
ob_lamp.empty_display_type = 'ARROWS'
ob_lamp.color = (0.0, 0.0, 0.0, 0.0)
ob_lamp.lineart.crease_threshold = 0.0
ob_camera.location = (7.481, -6.508, 5.344)
ob_camera.rotation_euler = (1.109, 0.0, 0.8149)
ob_camera.lock_rotations_4d = False
ob_camera.empty_display_type = 'ARROWS'
ob_camera.color = (0.0, 0.0, 0.0, 0.0)
ob_camera.display_type = 'WIRE'
ob_camera.lineart.crease_threshold = 0.0

# ---- collection membership
col_collection_1.objects.link(ob_cone)
col_collection_1.objects.link(ob_coneup_002)
col_collection_1.objects.link(ob_coneup)
col_collection_1.objects.link(ob_stone)
col_collection_1.objects.link(ob_lamp)
col_collection_1.objects.link(ob_camera)

# ---- scene / render settings (as saved in the file)
scene.camera = ob_camera
scene.frame_start = 1; scene.frame_end = 250; scene.frame_set(1)
scene.render.engine = 'BLENDER_EEVEE_NEXT'
scene.render.resolution_percentage = 50
scene.render.dither_intensity = 0.0
scene.cycles.use_denoising = False
scene.cycles.samples = 128
scene.cycles.sampling_pattern = 'TABULATED_SOBOL'
scene.cycles.use_adaptive_sampling = False
scene.cycles.use_light_tree = False
scene.cycles.blur_glossy = 0.0
scene.cycles.sample_clamp_indirect = 0.0
scene.view_settings.view_transform = 'Standard'
bpy.context.view_layer.update()

